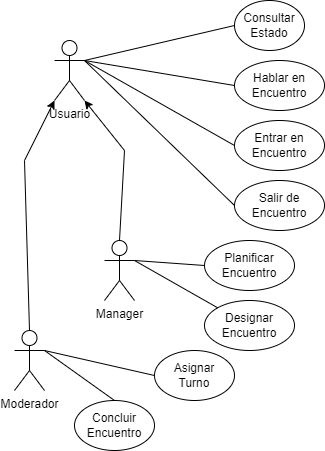

The diagram above was exported from draw.io. Its source (the exported page's mxGraphModel, read from the mxfile embedded in the PNG):
<mxGraphModel dx="997" dy="548" grid="1" gridSize="10" guides="1" tooltips="1" connect="1" arrows="1" fold="1" page="1" pageScale="1" pageWidth="827" pageHeight="1169" math="0" shadow="0">
  <root>
    <mxCell id="0" />
    <mxCell id="1" parent="0" />
    <mxCell id="SzbqnbwSg6uvSb59S_6h-1" value="Usuario" style="shape=umlActor;verticalLabelPosition=bottom;verticalAlign=top;html=1;outlineConnect=0;" vertex="1" parent="1">
      <mxGeometry x="100" y="80" width="30" height="60" as="geometry" />
    </mxCell>
    <mxCell id="SzbqnbwSg6uvSb59S_6h-2" value="Manager" style="shape=umlActor;verticalLabelPosition=bottom;verticalAlign=top;html=1;outlineConnect=0;" vertex="1" parent="1">
      <mxGeometry x="150" y="280" width="30" height="60" as="geometry" />
    </mxCell>
    <mxCell id="SzbqnbwSg6uvSb59S_6h-3" value="Moderador" style="shape=umlActor;verticalLabelPosition=bottom;verticalAlign=top;html=1;outlineConnect=0;" vertex="1" parent="1">
      <mxGeometry x="60" y="370" width="30" height="60" as="geometry" />
    </mxCell>
    <mxCell id="SzbqnbwSg6uvSb59S_6h-4" value="" style="endArrow=classic;html=1;rounded=0;exitX=0.5;exitY=0;exitDx=0;exitDy=0;exitPerimeter=0;entryX=0;entryY=1;entryDx=0;entryDy=0;entryPerimeter=0;" edge="1" parent="1" source="SzbqnbwSg6uvSb59S_6h-3" target="SzbqnbwSg6uvSb59S_6h-1">
      <mxGeometry width="50" height="50" relative="1" as="geometry">
        <mxPoint x="70" y="260" as="sourcePoint" />
        <mxPoint x="120" y="210" as="targetPoint" />
        <Array as="points">
          <mxPoint x="70" y="200" />
        </Array>
      </mxGeometry>
    </mxCell>
    <mxCell id="SzbqnbwSg6uvSb59S_6h-5" value="" style="endArrow=classic;html=1;rounded=0;exitX=0.5;exitY=0;exitDx=0;exitDy=0;exitPerimeter=0;entryX=1;entryY=1;entryDx=0;entryDy=0;entryPerimeter=0;" edge="1" parent="1" source="SzbqnbwSg6uvSb59S_6h-2" target="SzbqnbwSg6uvSb59S_6h-1">
      <mxGeometry width="50" height="50" relative="1" as="geometry">
        <mxPoint x="160" y="280" as="sourcePoint" />
        <mxPoint x="210" y="230" as="targetPoint" />
        <Array as="points">
          <mxPoint x="170" y="190" />
        </Array>
      </mxGeometry>
    </mxCell>
    <mxCell id="SzbqnbwSg6uvSb59S_6h-6" value="Consultar&lt;br&gt;Estado" style="ellipse;whiteSpace=wrap;html=1;" vertex="1" parent="1">
      <mxGeometry x="280" y="40" width="70" height="50" as="geometry" />
    </mxCell>
    <mxCell id="SzbqnbwSg6uvSb59S_6h-9" value="Hablar en&lt;br&gt;Encuentro" style="ellipse;whiteSpace=wrap;html=1;" vertex="1" parent="1">
      <mxGeometry x="280" y="100" width="90" height="50" as="geometry" />
    </mxCell>
    <mxCell id="SzbqnbwSg6uvSb59S_6h-10" value="Entrar en&lt;br&gt;Encuentro" style="ellipse;whiteSpace=wrap;html=1;" vertex="1" parent="1">
      <mxGeometry x="280" y="160" width="90" height="50" as="geometry" />
    </mxCell>
    <mxCell id="SzbqnbwSg6uvSb59S_6h-11" value="Salir de&lt;br&gt;Encuentro" style="ellipse;whiteSpace=wrap;html=1;" vertex="1" parent="1">
      <mxGeometry x="280" y="220" width="90" height="50" as="geometry" />
    </mxCell>
    <mxCell id="SzbqnbwSg6uvSb59S_6h-12" value="" style="endArrow=none;html=1;rounded=0;exitX=1;exitY=0.3333333333333333;exitDx=0;exitDy=0;exitPerimeter=0;entryX=0;entryY=0.5;entryDx=0;entryDy=0;" edge="1" parent="1" source="SzbqnbwSg6uvSb59S_6h-1" target="SzbqnbwSg6uvSb59S_6h-6">
      <mxGeometry width="50" height="50" relative="1" as="geometry">
        <mxPoint x="390" y="300" as="sourcePoint" />
        <mxPoint x="440" y="250" as="targetPoint" />
      </mxGeometry>
    </mxCell>
    <mxCell id="SzbqnbwSg6uvSb59S_6h-13" value="" style="endArrow=none;html=1;rounded=0;exitX=1;exitY=0.3333333333333333;exitDx=0;exitDy=0;exitPerimeter=0;entryX=0;entryY=0.5;entryDx=0;entryDy=0;" edge="1" parent="1" source="SzbqnbwSg6uvSb59S_6h-1" target="SzbqnbwSg6uvSb59S_6h-9">
      <mxGeometry width="50" height="50" relative="1" as="geometry">
        <mxPoint x="140" y="110" as="sourcePoint" />
        <mxPoint x="290" y="75" as="targetPoint" />
      </mxGeometry>
    </mxCell>
    <mxCell id="SzbqnbwSg6uvSb59S_6h-14" value="" style="endArrow=none;html=1;rounded=0;exitX=1;exitY=0.3333333333333333;exitDx=0;exitDy=0;exitPerimeter=0;entryX=0;entryY=0.5;entryDx=0;entryDy=0;" edge="1" parent="1" source="SzbqnbwSg6uvSb59S_6h-1" target="SzbqnbwSg6uvSb59S_6h-10">
      <mxGeometry width="50" height="50" relative="1" as="geometry">
        <mxPoint x="140" y="110" as="sourcePoint" />
        <mxPoint x="290" y="135" as="targetPoint" />
      </mxGeometry>
    </mxCell>
    <mxCell id="SzbqnbwSg6uvSb59S_6h-15" value="" style="endArrow=none;html=1;rounded=0;exitX=1;exitY=0.3333333333333333;exitDx=0;exitDy=0;exitPerimeter=0;entryX=0;entryY=0.5;entryDx=0;entryDy=0;" edge="1" parent="1" source="SzbqnbwSg6uvSb59S_6h-1" target="SzbqnbwSg6uvSb59S_6h-11">
      <mxGeometry width="50" height="50" relative="1" as="geometry">
        <mxPoint x="140" y="110" as="sourcePoint" />
        <mxPoint x="290" y="195" as="targetPoint" />
      </mxGeometry>
    </mxCell>
    <mxCell id="SzbqnbwSg6uvSb59S_6h-16" value="Planificar&lt;br&gt;Encuentro" style="ellipse;whiteSpace=wrap;html=1;" vertex="1" parent="1">
      <mxGeometry x="250" y="280" width="90" height="50" as="geometry" />
    </mxCell>
    <mxCell id="SzbqnbwSg6uvSb59S_6h-17" value="Designar&lt;br&gt;Encuentro" style="ellipse;whiteSpace=wrap;html=1;" vertex="1" parent="1">
      <mxGeometry x="250" y="340" width="90" height="50" as="geometry" />
    </mxCell>
    <mxCell id="SzbqnbwSg6uvSb59S_6h-18" value="" style="endArrow=none;html=1;rounded=0;entryX=0;entryY=0.5;entryDx=0;entryDy=0;exitX=1;exitY=0.3333333333333333;exitDx=0;exitDy=0;exitPerimeter=0;" edge="1" parent="1" source="SzbqnbwSg6uvSb59S_6h-2" target="SzbqnbwSg6uvSb59S_6h-16">
      <mxGeometry width="50" height="50" relative="1" as="geometry">
        <mxPoint x="210" y="300" as="sourcePoint" />
        <mxPoint x="290" y="255" as="targetPoint" />
      </mxGeometry>
    </mxCell>
    <mxCell id="SzbqnbwSg6uvSb59S_6h-19" value="" style="endArrow=none;html=1;rounded=0;exitX=1;exitY=0.3333333333333333;exitDx=0;exitDy=0;exitPerimeter=0;entryX=0;entryY=0;entryDx=0;entryDy=0;" edge="1" parent="1" source="SzbqnbwSg6uvSb59S_6h-2" target="SzbqnbwSg6uvSb59S_6h-17">
      <mxGeometry width="50" height="50" relative="1" as="geometry">
        <mxPoint x="170" y="370" as="sourcePoint" />
        <mxPoint x="220" y="320" as="targetPoint" />
      </mxGeometry>
    </mxCell>
    <mxCell id="SzbqnbwSg6uvSb59S_6h-20" value="Asignar&lt;br&gt;Turno" style="ellipse;whiteSpace=wrap;html=1;" vertex="1" parent="1">
      <mxGeometry x="200" y="390" width="80" height="50" as="geometry" />
    </mxCell>
    <mxCell id="SzbqnbwSg6uvSb59S_6h-21" value="Concluir&lt;br&gt;Encuentro" style="ellipse;whiteSpace=wrap;html=1;" vertex="1" parent="1">
      <mxGeometry x="120" y="440" width="80" height="50" as="geometry" />
    </mxCell>
    <mxCell id="SzbqnbwSg6uvSb59S_6h-22" value="" style="endArrow=none;html=1;rounded=0;exitX=1;exitY=0.3333333333333333;exitDx=0;exitDy=0;exitPerimeter=0;entryX=0;entryY=0.5;entryDx=0;entryDy=0;" edge="1" parent="1" source="SzbqnbwSg6uvSb59S_6h-3" target="SzbqnbwSg6uvSb59S_6h-20">
      <mxGeometry width="50" height="50" relative="1" as="geometry">
        <mxPoint x="130" y="420" as="sourcePoint" />
        <mxPoint x="180" y="370" as="targetPoint" />
      </mxGeometry>
    </mxCell>
    <mxCell id="SzbqnbwSg6uvSb59S_6h-23" value="" style="endArrow=none;html=1;rounded=0;entryX=0.5;entryY=0;entryDx=0;entryDy=0;" edge="1" parent="1" target="SzbqnbwSg6uvSb59S_6h-21">
      <mxGeometry width="50" height="50" relative="1" as="geometry">
        <mxPoint x="90" y="390" as="sourcePoint" />
        <mxPoint x="160" y="410" as="targetPoint" />
      </mxGeometry>
    </mxCell>
  </root>
</mxGraphModel>